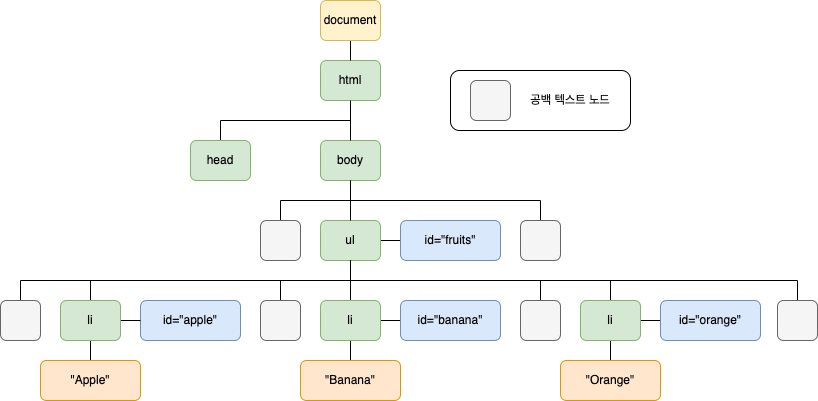

The diagram above was exported from draw.io. Its source (the exported page's mxGraphModel, read from the mxfile embedded in the PNG):
<mxGraphModel dx="1106" dy="840" grid="1" gridSize="10" guides="1" tooltips="1" connect="1" arrows="1" fold="1" page="1" pageScale="1" pageWidth="827" pageHeight="1169" math="0" shadow="0">
  <root>
    <mxCell id="0" />
    <mxCell id="1" parent="0" />
    <mxCell id="BtUUAp404gBnt9-AB-Dz-64" value="" style="rounded=1;whiteSpace=wrap;html=1;" vertex="1" parent="1">
      <mxGeometry x="480" y="320" width="180" height="60" as="geometry" />
    </mxCell>
    <mxCell id="BtUUAp404gBnt9-AB-Dz-7" style="edgeStyle=orthogonalEdgeStyle;rounded=0;orthogonalLoop=1;jettySize=auto;html=1;exitX=0.5;exitY=1;exitDx=0;exitDy=0;entryX=0.5;entryY=0;entryDx=0;entryDy=0;endArrow=none;endFill=0;" edge="1" parent="1" source="BtUUAp404gBnt9-AB-Dz-8" target="BtUUAp404gBnt9-AB-Dz-23">
      <mxGeometry relative="1" as="geometry">
        <mxPoint x="410" y="510" as="sourcePoint" />
      </mxGeometry>
    </mxCell>
    <mxCell id="BtUUAp404gBnt9-AB-Dz-62" style="edgeStyle=orthogonalEdgeStyle;rounded=0;orthogonalLoop=1;jettySize=auto;html=1;exitX=1;exitY=0.5;exitDx=0;exitDy=0;entryX=0;entryY=0.5;entryDx=0;entryDy=0;endArrow=none;endFill=0;" edge="1" parent="1" source="BtUUAp404gBnt9-AB-Dz-8" target="BtUUAp404gBnt9-AB-Dz-48">
      <mxGeometry relative="1" as="geometry" />
    </mxCell>
    <mxCell id="BtUUAp404gBnt9-AB-Dz-8" value="ul" style="rounded=1;whiteSpace=wrap;html=1;fillColor=#d5e8d4;strokeColor=#82b366;" vertex="1" parent="1">
      <mxGeometry x="350" y="470" width="60" height="40" as="geometry" />
    </mxCell>
    <mxCell id="BtUUAp404gBnt9-AB-Dz-14" style="edgeStyle=orthogonalEdgeStyle;rounded=0;orthogonalLoop=1;jettySize=auto;html=1;exitX=0.5;exitY=1;exitDx=0;exitDy=0;entryX=0.5;entryY=0;entryDx=0;entryDy=0;endArrow=none;endFill=0;" edge="1" parent="1" source="BtUUAp404gBnt9-AB-Dz-16" target="BtUUAp404gBnt9-AB-Dz-8">
      <mxGeometry relative="1" as="geometry" />
    </mxCell>
    <mxCell id="BtUUAp404gBnt9-AB-Dz-16" value="body" style="rounded=1;whiteSpace=wrap;html=1;fillColor=#d5e8d4;strokeColor=#82b366;" vertex="1" parent="1">
      <mxGeometry x="350" y="390" width="60" height="40" as="geometry" />
    </mxCell>
    <mxCell id="BtUUAp404gBnt9-AB-Dz-17" style="edgeStyle=orthogonalEdgeStyle;rounded=0;orthogonalLoop=1;jettySize=auto;html=1;exitX=0.5;exitY=1;exitDx=0;exitDy=0;entryX=0.5;entryY=0;entryDx=0;entryDy=0;endArrow=none;endFill=0;" edge="1" parent="1" source="BtUUAp404gBnt9-AB-Dz-18" target="BtUUAp404gBnt9-AB-Dz-16">
      <mxGeometry relative="1" as="geometry" />
    </mxCell>
    <mxCell id="BtUUAp404gBnt9-AB-Dz-18" value="html" style="rounded=1;whiteSpace=wrap;html=1;fillColor=#d5e8d4;strokeColor=#82b366;" vertex="1" parent="1">
      <mxGeometry x="350" y="310" width="60" height="40" as="geometry" />
    </mxCell>
    <mxCell id="BtUUAp404gBnt9-AB-Dz-19" style="edgeStyle=orthogonalEdgeStyle;rounded=0;orthogonalLoop=1;jettySize=auto;html=1;exitX=0.5;exitY=1;exitDx=0;exitDy=0;entryX=0.5;entryY=0;entryDx=0;entryDy=0;endArrow=none;endFill=0;" edge="1" parent="1" source="BtUUAp404gBnt9-AB-Dz-20" target="BtUUAp404gBnt9-AB-Dz-18">
      <mxGeometry relative="1" as="geometry" />
    </mxCell>
    <mxCell id="BtUUAp404gBnt9-AB-Dz-20" value="document" style="rounded=1;whiteSpace=wrap;html=1;fillColor=#fff2cc;strokeColor=#d6b656;" vertex="1" parent="1">
      <mxGeometry x="350" y="250" width="60" height="40" as="geometry" />
    </mxCell>
    <mxCell id="BtUUAp404gBnt9-AB-Dz-21" style="edgeStyle=orthogonalEdgeStyle;rounded=0;orthogonalLoop=1;jettySize=auto;html=1;exitX=0.5;exitY=1;exitDx=0;exitDy=0;entryX=0.5;entryY=0;entryDx=0;entryDy=0;endArrow=none;endFill=0;" edge="1" parent="1" source="BtUUAp404gBnt9-AB-Dz-23" target="BtUUAp404gBnt9-AB-Dz-36">
      <mxGeometry relative="1" as="geometry" />
    </mxCell>
    <mxCell id="BtUUAp404gBnt9-AB-Dz-22" style="edgeStyle=orthogonalEdgeStyle;rounded=0;orthogonalLoop=1;jettySize=auto;html=1;exitX=1;exitY=0.5;exitDx=0;exitDy=0;entryX=0;entryY=0.5;entryDx=0;entryDy=0;endArrow=none;endFill=0;" edge="1" parent="1" source="BtUUAp404gBnt9-AB-Dz-23" target="BtUUAp404gBnt9-AB-Dz-29">
      <mxGeometry relative="1" as="geometry" />
    </mxCell>
    <mxCell id="BtUUAp404gBnt9-AB-Dz-23" value="li" style="rounded=1;whiteSpace=wrap;html=1;fillColor=#d5e8d4;strokeColor=#82b366;" vertex="1" parent="1">
      <mxGeometry x="350" y="550" width="60" height="40" as="geometry" />
    </mxCell>
    <mxCell id="BtUUAp404gBnt9-AB-Dz-24" value="id=&quot;apple&quot;" style="rounded=1;whiteSpace=wrap;html=1;fillColor=#dae8fc;strokeColor=#6c8ebf;" vertex="1" parent="1">
      <mxGeometry x="170" y="550" width="100" height="40" as="geometry" />
    </mxCell>
    <mxCell id="BtUUAp404gBnt9-AB-Dz-25" style="edgeStyle=orthogonalEdgeStyle;rounded=0;orthogonalLoop=1;jettySize=auto;html=1;exitX=0.5;exitY=0;exitDx=0;exitDy=0;entryX=0.5;entryY=1;entryDx=0;entryDy=0;endArrow=none;endFill=0;" edge="1" parent="1" source="BtUUAp404gBnt9-AB-Dz-28" target="BtUUAp404gBnt9-AB-Dz-8">
      <mxGeometry relative="1" as="geometry">
        <mxPoint x="410" y="510" as="targetPoint" />
      </mxGeometry>
    </mxCell>
    <mxCell id="BtUUAp404gBnt9-AB-Dz-26" style="edgeStyle=orthogonalEdgeStyle;rounded=0;orthogonalLoop=1;jettySize=auto;html=1;exitX=1;exitY=0.5;exitDx=0;exitDy=0;entryX=0;entryY=0.5;entryDx=0;entryDy=0;endArrow=none;endFill=0;" edge="1" parent="1" source="BtUUAp404gBnt9-AB-Dz-28" target="BtUUAp404gBnt9-AB-Dz-24">
      <mxGeometry relative="1" as="geometry" />
    </mxCell>
    <mxCell id="BtUUAp404gBnt9-AB-Dz-27" style="edgeStyle=orthogonalEdgeStyle;rounded=0;orthogonalLoop=1;jettySize=auto;html=1;exitX=0.5;exitY=1;exitDx=0;exitDy=0;entryX=0.5;entryY=0;entryDx=0;entryDy=0;endArrow=none;endFill=0;" edge="1" parent="1" source="BtUUAp404gBnt9-AB-Dz-28" target="BtUUAp404gBnt9-AB-Dz-35">
      <mxGeometry relative="1" as="geometry" />
    </mxCell>
    <mxCell id="BtUUAp404gBnt9-AB-Dz-28" value="li" style="rounded=1;whiteSpace=wrap;html=1;fillColor=#d5e8d4;strokeColor=#82b366;" vertex="1" parent="1">
      <mxGeometry x="90" y="550" width="60" height="40" as="geometry" />
    </mxCell>
    <mxCell id="BtUUAp404gBnt9-AB-Dz-29" value="id=&quot;banana&quot;" style="rounded=1;whiteSpace=wrap;html=1;fillColor=#dae8fc;strokeColor=#6c8ebf;" vertex="1" parent="1">
      <mxGeometry x="430" y="550" width="100" height="40" as="geometry" />
    </mxCell>
    <mxCell id="BtUUAp404gBnt9-AB-Dz-30" style="edgeStyle=orthogonalEdgeStyle;rounded=0;orthogonalLoop=1;jettySize=auto;html=1;exitX=0.5;exitY=0;exitDx=0;exitDy=0;endArrow=none;endFill=0;entryX=0.5;entryY=1;entryDx=0;entryDy=0;" edge="1" parent="1" source="BtUUAp404gBnt9-AB-Dz-33" target="BtUUAp404gBnt9-AB-Dz-8">
      <mxGeometry relative="1" as="geometry">
        <mxPoint x="410" y="510" as="targetPoint" />
      </mxGeometry>
    </mxCell>
    <mxCell id="BtUUAp404gBnt9-AB-Dz-31" style="edgeStyle=orthogonalEdgeStyle;rounded=0;orthogonalLoop=1;jettySize=auto;html=1;exitX=1;exitY=0.5;exitDx=0;exitDy=0;entryX=0;entryY=0.5;entryDx=0;entryDy=0;endArrow=none;endFill=0;" edge="1" parent="1" source="BtUUAp404gBnt9-AB-Dz-33" target="BtUUAp404gBnt9-AB-Dz-34">
      <mxGeometry relative="1" as="geometry" />
    </mxCell>
    <mxCell id="BtUUAp404gBnt9-AB-Dz-32" style="edgeStyle=orthogonalEdgeStyle;rounded=0;orthogonalLoop=1;jettySize=auto;html=1;exitX=0.5;exitY=1;exitDx=0;exitDy=0;entryX=0.5;entryY=0;entryDx=0;entryDy=0;endArrow=none;endFill=0;" edge="1" parent="1" source="BtUUAp404gBnt9-AB-Dz-33" target="BtUUAp404gBnt9-AB-Dz-37">
      <mxGeometry relative="1" as="geometry" />
    </mxCell>
    <mxCell id="BtUUAp404gBnt9-AB-Dz-33" value="li" style="rounded=1;whiteSpace=wrap;html=1;fillColor=#d5e8d4;strokeColor=#82b366;" vertex="1" parent="1">
      <mxGeometry x="610" y="550" width="60" height="40" as="geometry" />
    </mxCell>
    <mxCell id="BtUUAp404gBnt9-AB-Dz-34" value="id=&quot;orange&quot;" style="rounded=1;whiteSpace=wrap;html=1;fillColor=#dae8fc;strokeColor=#6c8ebf;" vertex="1" parent="1">
      <mxGeometry x="690" y="550" width="100" height="40" as="geometry" />
    </mxCell>
    <mxCell id="BtUUAp404gBnt9-AB-Dz-35" value="&quot;Apple&quot;" style="rounded=1;whiteSpace=wrap;html=1;fillColor=#ffe6cc;strokeColor=#d79b00;" vertex="1" parent="1">
      <mxGeometry x="70" y="610" width="100" height="40" as="geometry" />
    </mxCell>
    <mxCell id="BtUUAp404gBnt9-AB-Dz-36" value="&quot;Banana&quot;" style="rounded=1;whiteSpace=wrap;html=1;fillColor=#ffe6cc;strokeColor=#d79b00;" vertex="1" parent="1">
      <mxGeometry x="330" y="610" width="100" height="40" as="geometry" />
    </mxCell>
    <mxCell id="BtUUAp404gBnt9-AB-Dz-37" value="&quot;Orange&quot;" style="rounded=1;whiteSpace=wrap;html=1;fillColor=#ffe6cc;strokeColor=#d79b00;" vertex="1" parent="1">
      <mxGeometry x="590" y="610" width="100" height="40" as="geometry" />
    </mxCell>
    <mxCell id="BtUUAp404gBnt9-AB-Dz-59" style="edgeStyle=orthogonalEdgeStyle;rounded=0;orthogonalLoop=1;jettySize=auto;html=1;exitX=0.5;exitY=0;exitDx=0;exitDy=0;entryX=0.5;entryY=1;entryDx=0;entryDy=0;endArrow=none;endFill=0;" edge="1" parent="1" source="BtUUAp404gBnt9-AB-Dz-40" target="BtUUAp404gBnt9-AB-Dz-18">
      <mxGeometry relative="1" as="geometry" />
    </mxCell>
    <mxCell id="BtUUAp404gBnt9-AB-Dz-40" value="head" style="rounded=1;whiteSpace=wrap;html=1;fillColor=#d5e8d4;strokeColor=#82b366;" vertex="1" parent="1">
      <mxGeometry x="220" y="390" width="60" height="40" as="geometry" />
    </mxCell>
    <mxCell id="BtUUAp404gBnt9-AB-Dz-48" value="id=&quot;fruits&quot;" style="rounded=1;whiteSpace=wrap;html=1;fillColor=#dae8fc;strokeColor=#6c8ebf;" vertex="1" parent="1">
      <mxGeometry x="430" y="470" width="100" height="40" as="geometry" />
    </mxCell>
    <mxCell id="BtUUAp404gBnt9-AB-Dz-60" style="edgeStyle=orthogonalEdgeStyle;rounded=0;orthogonalLoop=1;jettySize=auto;html=1;exitX=0.5;exitY=0;exitDx=0;exitDy=0;entryX=0.5;entryY=1;entryDx=0;entryDy=0;endArrow=none;endFill=0;" edge="1" parent="1" source="BtUUAp404gBnt9-AB-Dz-49" target="BtUUAp404gBnt9-AB-Dz-16">
      <mxGeometry relative="1" as="geometry" />
    </mxCell>
    <mxCell id="BtUUAp404gBnt9-AB-Dz-49" value="" style="rounded=1;whiteSpace=wrap;html=1;fillColor=#f5f5f5;fontColor=#333333;strokeColor=#666666;" vertex="1" parent="1">
      <mxGeometry x="290" y="470" width="40" height="40" as="geometry" />
    </mxCell>
    <mxCell id="BtUUAp404gBnt9-AB-Dz-61" style="edgeStyle=orthogonalEdgeStyle;rounded=0;orthogonalLoop=1;jettySize=auto;html=1;exitX=0.5;exitY=0;exitDx=0;exitDy=0;endArrow=none;endFill=0;" edge="1" parent="1" source="BtUUAp404gBnt9-AB-Dz-50">
      <mxGeometry relative="1" as="geometry">
        <mxPoint x="380" y="430" as="targetPoint" />
      </mxGeometry>
    </mxCell>
    <mxCell id="BtUUAp404gBnt9-AB-Dz-50" value="" style="rounded=1;whiteSpace=wrap;html=1;fillColor=#f5f5f5;fontColor=#333333;strokeColor=#666666;" vertex="1" parent="1">
      <mxGeometry x="550" y="470" width="40" height="40" as="geometry" />
    </mxCell>
    <mxCell id="BtUUAp404gBnt9-AB-Dz-55" style="edgeStyle=orthogonalEdgeStyle;rounded=0;orthogonalLoop=1;jettySize=auto;html=1;exitX=0.5;exitY=0;exitDx=0;exitDy=0;entryX=0.5;entryY=1;entryDx=0;entryDy=0;endArrow=none;endFill=0;" edge="1" parent="1" source="BtUUAp404gBnt9-AB-Dz-51" target="BtUUAp404gBnt9-AB-Dz-8">
      <mxGeometry relative="1" as="geometry">
        <mxPoint x="410" y="510" as="targetPoint" />
      </mxGeometry>
    </mxCell>
    <mxCell id="BtUUAp404gBnt9-AB-Dz-51" value="" style="rounded=1;whiteSpace=wrap;html=1;fillColor=#f5f5f5;fontColor=#333333;strokeColor=#666666;" vertex="1" parent="1">
      <mxGeometry x="30" y="550" width="40" height="40" as="geometry" />
    </mxCell>
    <mxCell id="BtUUAp404gBnt9-AB-Dz-56" style="edgeStyle=orthogonalEdgeStyle;rounded=0;orthogonalLoop=1;jettySize=auto;html=1;exitX=0.5;exitY=0;exitDx=0;exitDy=0;entryX=0.5;entryY=1;entryDx=0;entryDy=0;endArrow=none;endFill=0;" edge="1" parent="1" source="BtUUAp404gBnt9-AB-Dz-52" target="BtUUAp404gBnt9-AB-Dz-8">
      <mxGeometry relative="1" as="geometry">
        <mxPoint x="410" y="510" as="targetPoint" />
      </mxGeometry>
    </mxCell>
    <mxCell id="BtUUAp404gBnt9-AB-Dz-52" value="" style="rounded=1;whiteSpace=wrap;html=1;fillColor=#f5f5f5;fontColor=#333333;strokeColor=#666666;" vertex="1" parent="1">
      <mxGeometry x="290" y="550" width="40" height="40" as="geometry" />
    </mxCell>
    <mxCell id="BtUUAp404gBnt9-AB-Dz-57" style="edgeStyle=orthogonalEdgeStyle;rounded=0;orthogonalLoop=1;jettySize=auto;html=1;exitX=0.5;exitY=0;exitDx=0;exitDy=0;entryX=0.5;entryY=1;entryDx=0;entryDy=0;endArrow=none;endFill=0;" edge="1" parent="1" source="BtUUAp404gBnt9-AB-Dz-53" target="BtUUAp404gBnt9-AB-Dz-8">
      <mxGeometry relative="1" as="geometry">
        <mxPoint x="410" y="510" as="targetPoint" />
      </mxGeometry>
    </mxCell>
    <mxCell id="BtUUAp404gBnt9-AB-Dz-53" value="" style="rounded=1;whiteSpace=wrap;html=1;fillColor=#f5f5f5;fontColor=#333333;strokeColor=#666666;" vertex="1" parent="1">
      <mxGeometry x="550" y="550" width="40" height="40" as="geometry" />
    </mxCell>
    <mxCell id="BtUUAp404gBnt9-AB-Dz-58" style="edgeStyle=orthogonalEdgeStyle;rounded=0;orthogonalLoop=1;jettySize=auto;html=1;exitX=0.5;exitY=0;exitDx=0;exitDy=0;endArrow=none;endFill=0;entryX=0.5;entryY=1;entryDx=0;entryDy=0;" edge="1" parent="1" source="BtUUAp404gBnt9-AB-Dz-54" target="BtUUAp404gBnt9-AB-Dz-8">
      <mxGeometry relative="1" as="geometry">
        <mxPoint x="410" y="510" as="targetPoint" />
      </mxGeometry>
    </mxCell>
    <mxCell id="BtUUAp404gBnt9-AB-Dz-54" value="" style="rounded=1;whiteSpace=wrap;html=1;fillColor=#f5f5f5;fontColor=#333333;strokeColor=#666666;" vertex="1" parent="1">
      <mxGeometry x="807" y="550" width="40" height="40" as="geometry" />
    </mxCell>
    <mxCell id="BtUUAp404gBnt9-AB-Dz-63" value="" style="rounded=1;whiteSpace=wrap;html=1;fillColor=#f5f5f5;fontColor=#333333;strokeColor=#666666;" vertex="1" parent="1">
      <mxGeometry x="500" y="330" width="40" height="40" as="geometry" />
    </mxCell>
    <mxCell id="BtUUAp404gBnt9-AB-Dz-65" value="공백 텍스트 노드" style="text;html=1;strokeColor=none;fillColor=none;align=center;verticalAlign=middle;whiteSpace=wrap;rounded=0;" vertex="1" parent="1">
      <mxGeometry x="550" y="335" width="100" height="30" as="geometry" />
    </mxCell>
  </root>
</mxGraphModel>